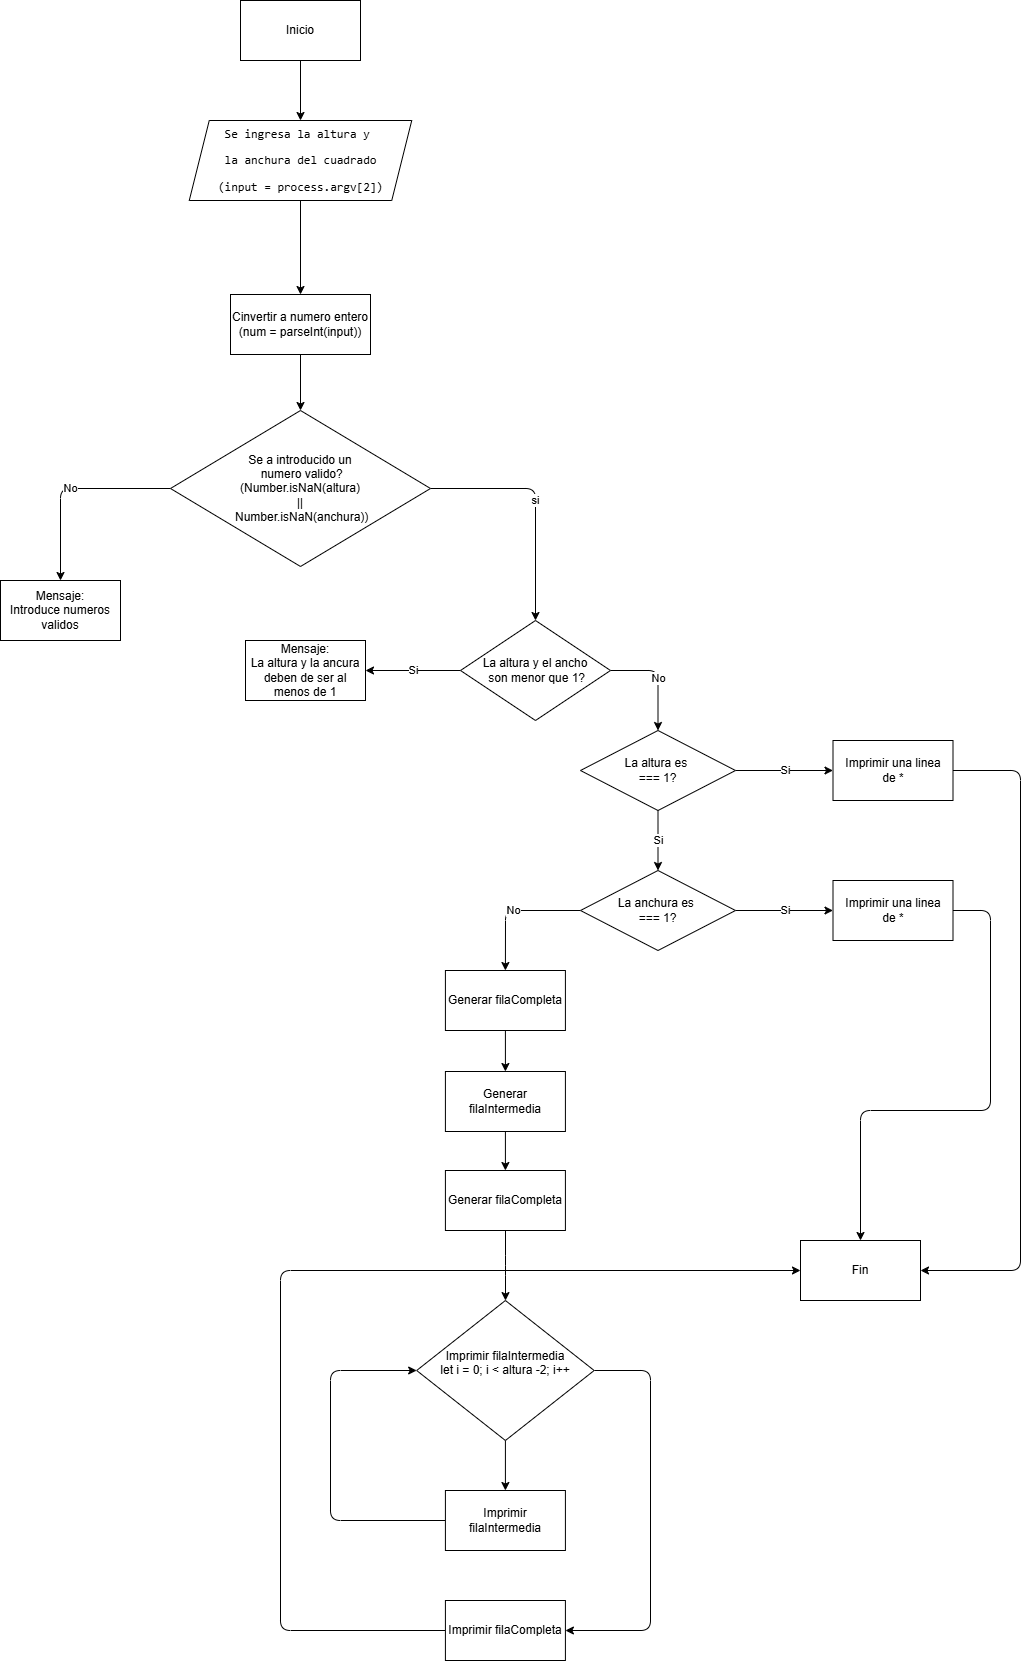

The diagram above was exported from draw.io. Its source (the exported page's mxGraphModel, read from the mxfile embedded in the PNG):
<mxGraphModel dx="1578" dy="1423" grid="1" gridSize="10" guides="1" tooltips="1" connect="1" arrows="1" fold="1" page="1" pageScale="1" pageWidth="1169" pageHeight="827" background="#ffffff" math="0" shadow="1">
  <root>
    <mxCell id="0" />
    <mxCell id="1" parent="0" />
    <mxCell id="2" style="edgeStyle=none;html=1;entryX=0.5;entryY=0;entryDx=0;entryDy=0;" parent="1" source="3" target="5" edge="1">
      <mxGeometry relative="1" as="geometry" />
    </mxCell>
    <mxCell id="3" value="Inicio" style="rounded=0;whiteSpace=wrap;html=1;" parent="1" vertex="1">
      <mxGeometry x="530" y="120" width="120" height="60" as="geometry" />
    </mxCell>
    <mxCell id="7" value="" style="edgeStyle=none;html=1;" parent="1" source="5" target="6" edge="1">
      <mxGeometry relative="1" as="geometry" />
    </mxCell>
    <mxCell id="5" value="&lt;pre&gt;Se ingresa la altura y &lt;/pre&gt;&lt;pre&gt;la anchura del cuadrado&lt;/pre&gt;&lt;pre&gt;(input = process.argv[2])&lt;/pre&gt;" style="shape=parallelogram;perimeter=parallelogramPerimeter;whiteSpace=wrap;html=1;fixedSize=1;" parent="1" vertex="1">
      <mxGeometry x="478.75" y="240" width="222.5" height="80" as="geometry" />
    </mxCell>
    <mxCell id="10" value="" style="edgeStyle=none;html=1;" parent="1" source="6" target="9" edge="1">
      <mxGeometry relative="1" as="geometry" />
    </mxCell>
    <mxCell id="6" value="Cinvertir a numero entero&lt;div&gt;(num = parseInt(input))&lt;/div&gt;" style="whiteSpace=wrap;html=1;" parent="1" vertex="1">
      <mxGeometry x="520" y="414" width="140" height="60" as="geometry" />
    </mxCell>
    <mxCell id="15" value="si" style="edgeStyle=orthogonalEdgeStyle;html=1;exitX=1;exitY=0.5;exitDx=0;exitDy=0;" edge="1" parent="1" source="9" target="13">
      <mxGeometry relative="1" as="geometry" />
    </mxCell>
    <mxCell id="17" value="No" style="edgeStyle=orthogonalEdgeStyle;html=1;" edge="1" parent="1" source="9" target="16">
      <mxGeometry relative="1" as="geometry" />
    </mxCell>
    <mxCell id="9" value="Se a introducido un&lt;div&gt;&amp;nbsp;numero valido?&lt;div&gt;(Number.isNaN(altura)&lt;/div&gt;&lt;div&gt;||&lt;/div&gt;&lt;div&gt;&amp;nbsp;Number.isNaN(anchura))&lt;/div&gt;&lt;/div&gt;" style="rhombus;whiteSpace=wrap;html=1;" parent="1" vertex="1">
      <mxGeometry x="460" y="530" width="260" height="156" as="geometry" />
    </mxCell>
    <mxCell id="22" value="Si" style="edgeStyle=orthogonalEdgeStyle;html=1;" edge="1" parent="1" source="13" target="21">
      <mxGeometry relative="1" as="geometry" />
    </mxCell>
    <mxCell id="29" value="No" style="edgeStyle=orthogonalEdgeStyle;html=1;exitX=1;exitY=0.5;exitDx=0;exitDy=0;entryX=0.5;entryY=0;entryDx=0;entryDy=0;" edge="1" parent="1" source="13" target="18">
      <mxGeometry relative="1" as="geometry" />
    </mxCell>
    <mxCell id="13" value="&lt;span style=&quot;color: rgb(0, 0, 0);&quot;&gt;La altura y el ancho&lt;/span&gt;&lt;div&gt;&lt;span style=&quot;color: rgb(0, 0, 0);&quot;&gt;&amp;nbsp;son menor que 1?&lt;/span&gt;&lt;/div&gt;" style="rhombus;whiteSpace=wrap;html=1;" vertex="1" parent="1">
      <mxGeometry x="750" y="740" width="150" height="100" as="geometry" />
    </mxCell>
    <mxCell id="16" value="Mensaje:&lt;div&gt;Introduce numeros validos&lt;/div&gt;" style="whiteSpace=wrap;html=1;" vertex="1" parent="1">
      <mxGeometry x="290" y="700" width="120" height="60" as="geometry" />
    </mxCell>
    <mxCell id="26" value="Si" style="edgeStyle=orthogonalEdgeStyle;html=1;exitX=0.5;exitY=1;exitDx=0;exitDy=0;entryX=0.5;entryY=0;entryDx=0;entryDy=0;" edge="1" parent="1" source="18" target="20">
      <mxGeometry relative="1" as="geometry" />
    </mxCell>
    <mxCell id="52" value="Si" style="edgeStyle=orthogonalEdgeStyle;html=1;exitX=1;exitY=0.5;exitDx=0;exitDy=0;entryX=0;entryY=0.5;entryDx=0;entryDy=0;" edge="1" parent="1" source="18" target="51">
      <mxGeometry relative="1" as="geometry" />
    </mxCell>
    <mxCell id="18" value="La altura es&amp;nbsp;&lt;div&gt;=== 1?&lt;br&gt;&lt;/div&gt;" style="rhombus;whiteSpace=wrap;html=1;" vertex="1" parent="1">
      <mxGeometry x="870" y="850" width="155" height="80" as="geometry" />
    </mxCell>
    <mxCell id="53" value="Si" style="edgeStyle=orthogonalEdgeStyle;html=1;exitX=1;exitY=0.5;exitDx=0;exitDy=0;entryX=0;entryY=0.5;entryDx=0;entryDy=0;" edge="1" parent="1" source="20" target="27">
      <mxGeometry relative="1" as="geometry" />
    </mxCell>
    <mxCell id="56" value="No" style="edgeStyle=orthogonalEdgeStyle;html=1;exitX=0;exitY=0.5;exitDx=0;exitDy=0;entryX=0.5;entryY=0;entryDx=0;entryDy=0;" edge="1" parent="1" source="20" target="32">
      <mxGeometry relative="1" as="geometry" />
    </mxCell>
    <mxCell id="20" value="La anchura es&amp;nbsp;&lt;div&gt;=== 1?&lt;/div&gt;" style="rhombus;whiteSpace=wrap;html=1;" vertex="1" parent="1">
      <mxGeometry x="870" y="990" width="155" height="80" as="geometry" />
    </mxCell>
    <mxCell id="21" value="Mensaje:&lt;div&gt;La altura y la ancura deben de ser al menos de 1&lt;/div&gt;" style="whiteSpace=wrap;html=1;" vertex="1" parent="1">
      <mxGeometry x="535" y="760" width="120" height="60" as="geometry" />
    </mxCell>
    <mxCell id="24" value="Fin" style="whiteSpace=wrap;html=1;" vertex="1" parent="1">
      <mxGeometry x="1090" y="1360" width="120" height="60" as="geometry" />
    </mxCell>
    <mxCell id="55" style="edgeStyle=orthogonalEdgeStyle;html=1;exitX=1;exitY=0.5;exitDx=0;exitDy=0;" edge="1" parent="1" source="27" target="24">
      <mxGeometry relative="1" as="geometry">
        <Array as="points">
          <mxPoint x="1280" y="1030" />
          <mxPoint x="1280" y="1230" />
          <mxPoint x="1150" y="1230" />
        </Array>
      </mxGeometry>
    </mxCell>
    <mxCell id="27" value="Imprimir una linea&lt;div&gt;de *&lt;/div&gt;" style="whiteSpace=wrap;html=1;" vertex="1" parent="1">
      <mxGeometry x="1122.5" y="1000" width="120" height="60" as="geometry" />
    </mxCell>
    <mxCell id="35" value="" style="edgeStyle=orthogonalEdgeStyle;html=1;" edge="1" parent="1" source="32" target="34">
      <mxGeometry relative="1" as="geometry" />
    </mxCell>
    <mxCell id="32" value="Generar&amp;nbsp;&lt;span style=&quot;color: rgb(0, 0, 0);&quot;&gt;filaCompleta&lt;/span&gt;" style="whiteSpace=wrap;html=1;" vertex="1" parent="1">
      <mxGeometry x="734.9100000000001" y="1090" width="120" height="60" as="geometry" />
    </mxCell>
    <mxCell id="37" style="edgeStyle=orthogonalEdgeStyle;html=1;exitX=0.5;exitY=1;exitDx=0;exitDy=0;" edge="1" parent="1" source="34" target="36">
      <mxGeometry relative="1" as="geometry" />
    </mxCell>
    <mxCell id="34" value="Generar filaIntermedia" style="whiteSpace=wrap;html=1;" vertex="1" parent="1">
      <mxGeometry x="734.9100000000001" y="1191" width="120" height="60" as="geometry" />
    </mxCell>
    <mxCell id="39" value="" style="edgeStyle=orthogonalEdgeStyle;html=1;" edge="1" parent="1" source="36" target="38">
      <mxGeometry relative="1" as="geometry" />
    </mxCell>
    <mxCell id="36" value="Generar&amp;nbsp;&lt;span style=&quot;color: rgb(0, 0, 0);&quot;&gt;filaCompleta&lt;/span&gt;" style="whiteSpace=wrap;html=1;" vertex="1" parent="1">
      <mxGeometry x="734.9100000000001" y="1290" width="120" height="60" as="geometry" />
    </mxCell>
    <mxCell id="47" style="edgeStyle=orthogonalEdgeStyle;html=1;exitX=0.5;exitY=1;exitDx=0;exitDy=0;entryX=0.5;entryY=0;entryDx=0;entryDy=0;" edge="1" parent="1" source="38" target="43">
      <mxGeometry relative="1" as="geometry" />
    </mxCell>
    <mxCell id="57" style="edgeStyle=orthogonalEdgeStyle;html=1;exitX=1;exitY=0.5;exitDx=0;exitDy=0;entryX=1;entryY=0.5;entryDx=0;entryDy=0;" edge="1" parent="1" source="38" target="40">
      <mxGeometry relative="1" as="geometry">
        <Array as="points">
          <mxPoint x="940" y="1490" />
          <mxPoint x="940" y="1750" />
        </Array>
      </mxGeometry>
    </mxCell>
    <mxCell id="38" value="&lt;div&gt;&lt;font color=&quot;#000000&quot;&gt;Imprimir filaIntermedia&lt;/font&gt;&lt;/div&gt;&lt;div&gt;&lt;font color=&quot;#000000&quot;&gt;let i = 0; i &amp;lt; altura -2; i++&lt;/font&gt;&lt;/div&gt;&lt;div&gt;&lt;font color=&quot;#000000&quot;&gt;&amp;nbsp;&lt;/font&gt;&lt;/div&gt;" style="rhombus;whiteSpace=wrap;html=1;" vertex="1" parent="1">
      <mxGeometry x="706.1600000000001" y="1420" width="177.5" height="140" as="geometry" />
    </mxCell>
    <mxCell id="58" style="edgeStyle=orthogonalEdgeStyle;html=1;exitX=0;exitY=0.5;exitDx=0;exitDy=0;" edge="1" parent="1" source="40" target="24">
      <mxGeometry relative="1" as="geometry">
        <Array as="points">
          <mxPoint x="570" y="1750" />
          <mxPoint x="570" y="1390" />
        </Array>
      </mxGeometry>
    </mxCell>
    <mxCell id="40" value="Imprimir filaCompleta" style="whiteSpace=wrap;html=1;" vertex="1" parent="1">
      <mxGeometry x="734.9100000000001" y="1720" width="120" height="60" as="geometry" />
    </mxCell>
    <mxCell id="48" style="edgeStyle=orthogonalEdgeStyle;html=1;exitX=0;exitY=0.5;exitDx=0;exitDy=0;entryX=0;entryY=0.5;entryDx=0;entryDy=0;" edge="1" parent="1" source="43" target="38">
      <mxGeometry relative="1" as="geometry">
        <Array as="points">
          <mxPoint x="619.9100000000001" y="1640" />
          <mxPoint x="619.9100000000001" y="1490" />
        </Array>
      </mxGeometry>
    </mxCell>
    <mxCell id="43" value="Imprimir filaIntermedia" style="whiteSpace=wrap;html=1;" vertex="1" parent="1">
      <mxGeometry x="734.9100000000001" y="1610" width="120" height="60" as="geometry" />
    </mxCell>
    <mxCell id="54" style="edgeStyle=orthogonalEdgeStyle;html=1;exitX=1;exitY=0.5;exitDx=0;exitDy=0;entryX=1;entryY=0.5;entryDx=0;entryDy=0;" edge="1" parent="1" source="51" target="24">
      <mxGeometry relative="1" as="geometry">
        <mxPoint x="1220" y="1380" as="targetPoint" />
        <Array as="points">
          <mxPoint x="1310" y="890" />
          <mxPoint x="1310" y="1390" />
        </Array>
      </mxGeometry>
    </mxCell>
    <mxCell id="51" value="Imprimir una linea&lt;div&gt;de *&lt;/div&gt;" style="whiteSpace=wrap;html=1;" vertex="1" parent="1">
      <mxGeometry x="1122.5" y="860" width="120" height="60" as="geometry" />
    </mxCell>
  </root>
</mxGraphModel>